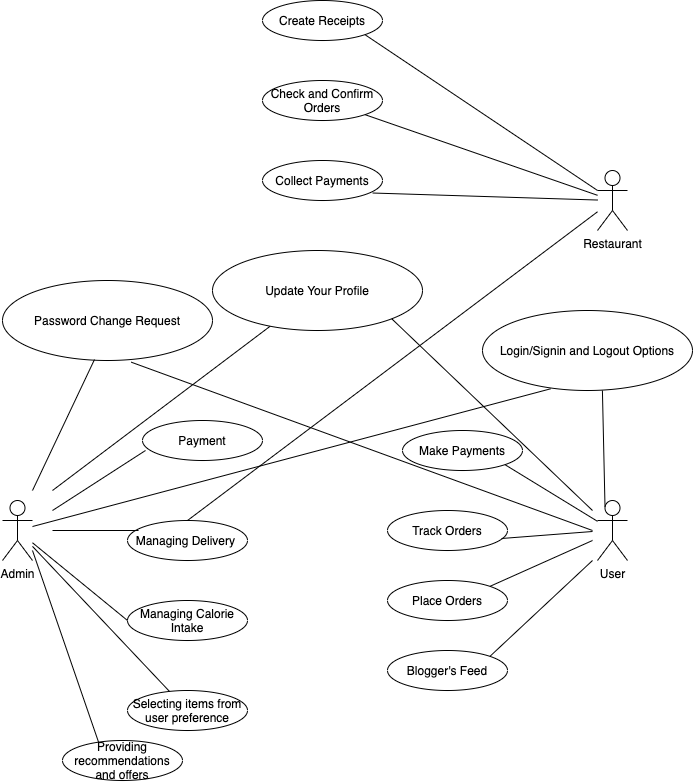

The diagram above was exported from draw.io. Its source (the exported page's mxGraphModel, read from the mxfile embedded in the PNG):
<mxGraphModel dx="1186" dy="725" grid="1" gridSize="10" guides="1" tooltips="1" connect="1" arrows="1" fold="1" page="1" pageScale="1" pageWidth="850" pageHeight="1100" math="0" shadow="0">
  <root>
    <mxCell id="0" />
    <mxCell id="1" parent="0" />
    <mxCell id="0M042T5fq95DQ7nvqyF9-2" value="" style="endArrow=none;html=1;entryX=0.301;entryY=0.046;entryDx=0;entryDy=0;entryPerimeter=0;" edge="1" parent="1" target="0M042T5fq95DQ7nvqyF9-1">
      <mxGeometry width="50" height="50" relative="1" as="geometry">
        <mxPoint x="170" y="660" as="sourcePoint" />
        <mxPoint x="184.99621726700417" y="853.356252310069" as="targetPoint" />
      </mxGeometry>
    </mxCell>
    <mxCell id="JA2bsZO1OvpgKdmAKvw5-1" value="Admin" style="shape=umlActor;verticalLabelPosition=bottom;verticalAlign=top;html=1;outlineConnect=0;" parent="1" vertex="1">
      <mxGeometry x="140" y="610" width="30" height="60" as="geometry" />
    </mxCell>
    <mxCell id="JA2bsZO1OvpgKdmAKvw5-2" value="User" style="shape=umlActor;verticalLabelPosition=bottom;verticalAlign=top;html=1;outlineConnect=0;" parent="1" vertex="1">
      <mxGeometry x="735" y="610" width="30" height="60" as="geometry" />
    </mxCell>
    <mxCell id="JA2bsZO1OvpgKdmAKvw5-4" value="Payment" style="ellipse;whiteSpace=wrap;html=1;" parent="1" vertex="1">
      <mxGeometry x="280" y="530" width="120" height="40" as="geometry" />
    </mxCell>
    <mxCell id="JA2bsZO1OvpgKdmAKvw5-6" value="Managing Delivery&amp;nbsp;" style="ellipse;whiteSpace=wrap;html=1;" parent="1" vertex="1">
      <mxGeometry x="265" y="630" width="120" height="40" as="geometry" />
    </mxCell>
    <mxCell id="JA2bsZO1OvpgKdmAKvw5-7" value="Managing Calorie Intake" style="ellipse;whiteSpace=wrap;html=1;" parent="1" vertex="1">
      <mxGeometry x="265" y="710" width="120" height="40" as="geometry" />
    </mxCell>
    <mxCell id="JA2bsZO1OvpgKdmAKvw5-10" value="Place Orders" style="ellipse;whiteSpace=wrap;html=1;" parent="1" vertex="1">
      <mxGeometry x="525" y="690" width="120" height="40" as="geometry" />
    </mxCell>
    <mxCell id="JA2bsZO1OvpgKdmAKvw5-11" value="Track Orders" style="ellipse;whiteSpace=wrap;html=1;" parent="1" vertex="1">
      <mxGeometry x="525" y="620" width="120" height="40" as="geometry" />
    </mxCell>
    <mxCell id="JA2bsZO1OvpgKdmAKvw5-12" value="Make Payments" style="ellipse;whiteSpace=wrap;html=1;" parent="1" vertex="1">
      <mxGeometry x="540" y="540" width="120" height="40" as="geometry" />
    </mxCell>
    <mxCell id="JA2bsZO1OvpgKdmAKvw5-13" value="Restaurant" style="shape=umlActor;verticalLabelPosition=bottom;verticalAlign=top;html=1;outlineConnect=0;" parent="1" vertex="1">
      <mxGeometry x="735" y="280" width="30" height="60" as="geometry" />
    </mxCell>
    <mxCell id="JA2bsZO1OvpgKdmAKvw5-15" value="Collect Payments" style="ellipse;whiteSpace=wrap;html=1;" parent="1" vertex="1">
      <mxGeometry x="400" y="270" width="120" height="40" as="geometry" />
    </mxCell>
    <mxCell id="JA2bsZO1OvpgKdmAKvw5-16" value="Check and Confirm Orders" style="ellipse;whiteSpace=wrap;html=1;" parent="1" vertex="1">
      <mxGeometry x="400" y="190" width="120" height="40" as="geometry" />
    </mxCell>
    <mxCell id="JA2bsZO1OvpgKdmAKvw5-17" value="Create Receipts" style="ellipse;whiteSpace=wrap;html=1;" parent="1" vertex="1">
      <mxGeometry x="400" y="110" width="120" height="40" as="geometry" />
    </mxCell>
    <mxCell id="JA2bsZO1OvpgKdmAKvw5-21" value="Update Your Profile" style="ellipse;whiteSpace=wrap;html=1;" parent="1" vertex="1">
      <mxGeometry x="350" y="360" width="210" height="80" as="geometry" />
    </mxCell>
    <mxCell id="JA2bsZO1OvpgKdmAKvw5-23" value="Password Change Request" style="ellipse;whiteSpace=wrap;html=1;" parent="1" vertex="1">
      <mxGeometry x="140" y="390" width="210" height="80" as="geometry" />
    </mxCell>
    <mxCell id="JA2bsZO1OvpgKdmAKvw5-24" value="Login/Signin and Logout Options" style="ellipse;whiteSpace=wrap;html=1;" parent="1" vertex="1">
      <mxGeometry x="620" y="420" width="210" height="80" as="geometry" />
    </mxCell>
    <mxCell id="JA2bsZO1OvpgKdmAKvw5-26" value="Selecting items from user preference" style="ellipse;whiteSpace=wrap;html=1;" parent="1" vertex="1">
      <mxGeometry x="265" y="800" width="120" height="40" as="geometry" />
    </mxCell>
    <mxCell id="JA2bsZO1OvpgKdmAKvw5-29" value="" style="endArrow=none;html=1;entryX=1;entryY=1;entryDx=0;entryDy=0;" parent="1" source="JA2bsZO1OvpgKdmAKvw5-13" target="JA2bsZO1OvpgKdmAKvw5-17" edge="1">
      <mxGeometry width="50" height="50" relative="1" as="geometry">
        <mxPoint x="230" y="90" as="sourcePoint" />
        <mxPoint x="280" y="40" as="targetPoint" />
        <Array as="points" />
      </mxGeometry>
    </mxCell>
    <mxCell id="JA2bsZO1OvpgKdmAKvw5-30" value="" style="endArrow=none;html=1;entryX=1;entryY=1;entryDx=0;entryDy=0;" parent="1" source="JA2bsZO1OvpgKdmAKvw5-13" target="JA2bsZO1OvpgKdmAKvw5-16" edge="1">
      <mxGeometry width="50" height="50" relative="1" as="geometry">
        <mxPoint x="200" y="80" as="sourcePoint" />
        <mxPoint x="250" y="30" as="targetPoint" />
      </mxGeometry>
    </mxCell>
    <mxCell id="JA2bsZO1OvpgKdmAKvw5-31" value="" style="endArrow=none;html=1;entryX=0.919;entryY=0.813;entryDx=0;entryDy=0;entryPerimeter=0;" parent="1" source="JA2bsZO1OvpgKdmAKvw5-13" target="JA2bsZO1OvpgKdmAKvw5-15" edge="1">
      <mxGeometry width="50" height="50" relative="1" as="geometry">
        <mxPoint x="210" y="90" as="sourcePoint" />
        <mxPoint x="416.96000000000004" y="111" as="targetPoint" />
      </mxGeometry>
    </mxCell>
    <mxCell id="JA2bsZO1OvpgKdmAKvw5-34" value="" style="endArrow=none;html=1;entryX=0;entryY=0.5;entryDx=0;entryDy=0;" parent="1" source="JA2bsZO1OvpgKdmAKvw5-1" target="JA2bsZO1OvpgKdmAKvw5-7" edge="1">
      <mxGeometry width="50" height="50" relative="1" as="geometry">
        <mxPoint x="430" y="650" as="sourcePoint" />
        <mxPoint x="480" y="600" as="targetPoint" />
      </mxGeometry>
    </mxCell>
    <mxCell id="JA2bsZO1OvpgKdmAKvw5-35" value="" style="endArrow=none;html=1;" parent="1" source="JA2bsZO1OvpgKdmAKvw5-1" target="JA2bsZO1OvpgKdmAKvw5-26" edge="1">
      <mxGeometry width="50" height="50" relative="1" as="geometry">
        <mxPoint x="170" y="670" as="sourcePoint" />
        <mxPoint x="480" y="700" as="targetPoint" />
      </mxGeometry>
    </mxCell>
    <mxCell id="JA2bsZO1OvpgKdmAKvw5-36" value="" style="endArrow=none;html=1;entryX=0.025;entryY=0.75;entryDx=0;entryDy=0;entryPerimeter=0;" parent="1" target="JA2bsZO1OvpgKdmAKvw5-4" edge="1">
      <mxGeometry width="50" height="50" relative="1" as="geometry">
        <mxPoint x="190" y="620" as="sourcePoint" />
        <mxPoint x="480" y="500" as="targetPoint" />
      </mxGeometry>
    </mxCell>
    <mxCell id="JA2bsZO1OvpgKdmAKvw5-37" value="" style="endArrow=none;html=1;entryX=0.092;entryY=0.25;entryDx=0;entryDy=0;entryPerimeter=0;" parent="1" target="JA2bsZO1OvpgKdmAKvw5-6" edge="1">
      <mxGeometry width="50" height="50" relative="1" as="geometry">
        <mxPoint x="190" y="640" as="sourcePoint" />
        <mxPoint x="480" y="500" as="targetPoint" />
      </mxGeometry>
    </mxCell>
    <mxCell id="JA2bsZO1OvpgKdmAKvw5-38" value="" style="endArrow=none;html=1;entryX=0.438;entryY=0.988;entryDx=0;entryDy=0;entryPerimeter=0;" parent="1" target="JA2bsZO1OvpgKdmAKvw5-23" edge="1">
      <mxGeometry width="50" height="50" relative="1" as="geometry">
        <mxPoint x="170" y="600" as="sourcePoint" />
        <mxPoint x="480" y="400" as="targetPoint" />
      </mxGeometry>
    </mxCell>
    <mxCell id="JA2bsZO1OvpgKdmAKvw5-39" value="" style="endArrow=none;html=1;" parent="1" target="JA2bsZO1OvpgKdmAKvw5-21" edge="1">
      <mxGeometry width="50" height="50" relative="1" as="geometry">
        <mxPoint x="190" y="600" as="sourcePoint" />
        <mxPoint x="480" y="500" as="targetPoint" />
      </mxGeometry>
    </mxCell>
    <mxCell id="JA2bsZO1OvpgKdmAKvw5-40" value="" style="endArrow=none;html=1;entryX=0.324;entryY=0.979;entryDx=0;entryDy=0;entryPerimeter=0;" parent="1" source="JA2bsZO1OvpgKdmAKvw5-1" target="JA2bsZO1OvpgKdmAKvw5-24" edge="1">
      <mxGeometry width="50" height="50" relative="1" as="geometry">
        <mxPoint x="430" y="550" as="sourcePoint" />
        <mxPoint x="480" y="500" as="targetPoint" />
      </mxGeometry>
    </mxCell>
    <mxCell id="JA2bsZO1OvpgKdmAKvw5-41" value="" style="endArrow=none;html=1;exitX=1;exitY=1;exitDx=0;exitDy=0;" parent="1" source="JA2bsZO1OvpgKdmAKvw5-12" target="JA2bsZO1OvpgKdmAKvw5-2" edge="1">
      <mxGeometry width="50" height="50" relative="1" as="geometry">
        <mxPoint x="430" y="650" as="sourcePoint" />
        <mxPoint x="480" y="600" as="targetPoint" />
      </mxGeometry>
    </mxCell>
    <mxCell id="JA2bsZO1OvpgKdmAKvw5-42" value="" style="endArrow=none;html=1;exitX=0.95;exitY=0.7;exitDx=0;exitDy=0;exitPerimeter=0;" parent="1" source="JA2bsZO1OvpgKdmAKvw5-11" edge="1">
      <mxGeometry width="50" height="50" relative="1" as="geometry">
        <mxPoint x="430" y="650" as="sourcePoint" />
        <mxPoint x="730" y="641" as="targetPoint" />
      </mxGeometry>
    </mxCell>
    <mxCell id="JA2bsZO1OvpgKdmAKvw5-43" value="" style="endArrow=none;html=1;exitX=1;exitY=0;exitDx=0;exitDy=0;" parent="1" source="JA2bsZO1OvpgKdmAKvw5-10" edge="1">
      <mxGeometry width="50" height="50" relative="1" as="geometry">
        <mxPoint x="430" y="650" as="sourcePoint" />
        <mxPoint x="730" y="650" as="targetPoint" />
      </mxGeometry>
    </mxCell>
    <mxCell id="JA2bsZO1OvpgKdmAKvw5-44" value="" style="endArrow=none;html=1;entryX=0.5;entryY=0;entryDx=0;entryDy=0;" parent="1" source="JA2bsZO1OvpgKdmAKvw5-13" target="JA2bsZO1OvpgKdmAKvw5-6" edge="1">
      <mxGeometry width="50" height="50" relative="1" as="geometry">
        <mxPoint x="430" y="450" as="sourcePoint" />
        <mxPoint x="480" y="400" as="targetPoint" />
        <Array as="points" />
      </mxGeometry>
    </mxCell>
    <mxCell id="JA2bsZO1OvpgKdmAKvw5-45" value="" style="endArrow=none;html=1;exitX=0.613;exitY=1.021;exitDx=0;exitDy=0;exitPerimeter=0;" parent="1" source="JA2bsZO1OvpgKdmAKvw5-23" edge="1">
      <mxGeometry width="50" height="50" relative="1" as="geometry">
        <mxPoint x="221" y="468" as="sourcePoint" />
        <mxPoint x="730" y="640" as="targetPoint" />
        <Array as="points" />
      </mxGeometry>
    </mxCell>
    <mxCell id="JA2bsZO1OvpgKdmAKvw5-46" value="" style="endArrow=none;html=1;entryX=1;entryY=1;entryDx=0;entryDy=0;" parent="1" target="JA2bsZO1OvpgKdmAKvw5-21" edge="1">
      <mxGeometry width="50" height="50" relative="1" as="geometry">
        <mxPoint x="730" y="620" as="sourcePoint" />
        <mxPoint x="480" y="500" as="targetPoint" />
      </mxGeometry>
    </mxCell>
    <mxCell id="JA2bsZO1OvpgKdmAKvw5-47" value="" style="endArrow=none;html=1;exitX=0.25;exitY=0.1;exitDx=0;exitDy=0;exitPerimeter=0;entryX=0.571;entryY=1;entryDx=0;entryDy=0;entryPerimeter=0;" parent="1" source="JA2bsZO1OvpgKdmAKvw5-2" target="JA2bsZO1OvpgKdmAKvw5-24" edge="1">
      <mxGeometry width="50" height="50" relative="1" as="geometry">
        <mxPoint x="650" y="430" as="sourcePoint" />
        <mxPoint x="730" y="500" as="targetPoint" />
      </mxGeometry>
    </mxCell>
    <mxCell id="0M042T5fq95DQ7nvqyF9-1" value="Providing recommendations and offers" style="ellipse;whiteSpace=wrap;html=1;" vertex="1" parent="1">
      <mxGeometry x="200" y="850" width="120" height="40" as="geometry" />
    </mxCell>
    <mxCell id="0M042T5fq95DQ7nvqyF9-3" value="Blogger's Feed" style="ellipse;whiteSpace=wrap;html=1;" vertex="1" parent="1">
      <mxGeometry x="525" y="760" width="120" height="40" as="geometry" />
    </mxCell>
    <mxCell id="0M042T5fq95DQ7nvqyF9-4" value="" style="endArrow=none;html=1;exitX=1;exitY=0;exitDx=0;exitDy=0;" edge="1" parent="1" source="0M042T5fq95DQ7nvqyF9-3">
      <mxGeometry width="50" height="50" relative="1" as="geometry">
        <mxPoint x="637.4264068711927" y="705.8578643762692" as="sourcePoint" />
        <mxPoint x="730" y="670" as="targetPoint" />
      </mxGeometry>
    </mxCell>
  </root>
</mxGraphModel>